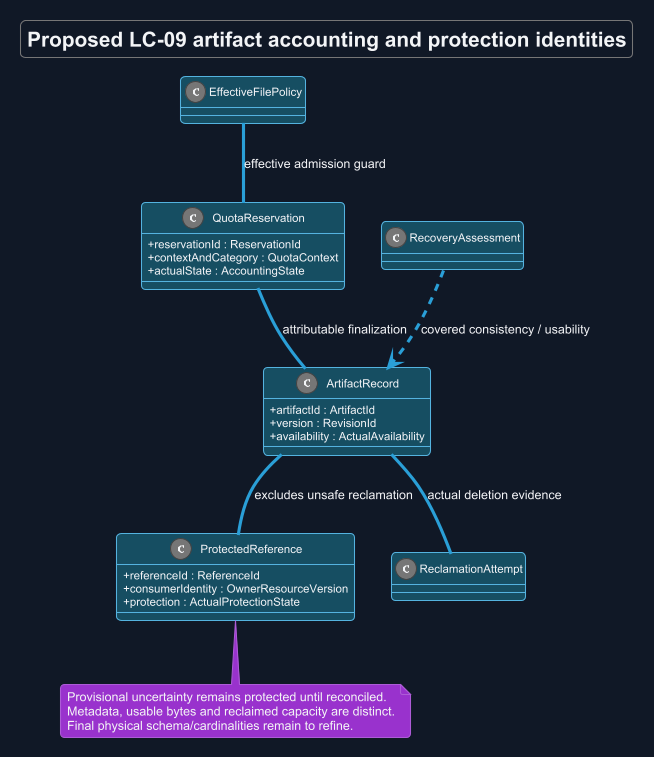

The diagram above was rendered by PlantUML. Its source (embedded in the PNG):
@startuml
!theme cyborg
skinparam backgroundColor #111827
skinparam defaultFontColor #F3F4F6
title Proposed LC-09 artifact accounting and protection identities
skinparam backgroundColor #111827
skinparam defaultFontName Arial
skinparam shadowing false

skinparam classAttributeIconSize 0
skinparam classBackgroundColor #164E63
top to bottom direction
class EffectiveFilePolicy
class QuotaReservation {
 +reservationId : ReservationId
 +contextAndCategory : QuotaContext
 +actualState : AccountingState
}
class ArtifactRecord {
 +artifactId : ArtifactId
 +version : RevisionId
 +availability : ActualAvailability
}
class ProtectedReference {
 +referenceId : ReferenceId
 +consumerIdentity : OwnerResourceVersion
 +protection : ActualProtectionState
}
class ReclamationAttempt
class RecoveryAssessment
EffectiveFilePolicy -- QuotaReservation : effective admission guard
QuotaReservation -- ArtifactRecord : attributable finalization
ArtifactRecord -- ProtectedReference : excludes unsafe reclamation
ArtifactRecord -- ReclamationAttempt : actual deletion evidence
RecoveryAssessment ..> ArtifactRecord : covered consistency / usability
note bottom of ProtectedReference
 Provisional uncertainty remains protected until reconciled.
 Metadata, usable bytes and reclaimed capacity are distinct.
 Final physical schema/cardinalities remain to refine.
end note
@enduml